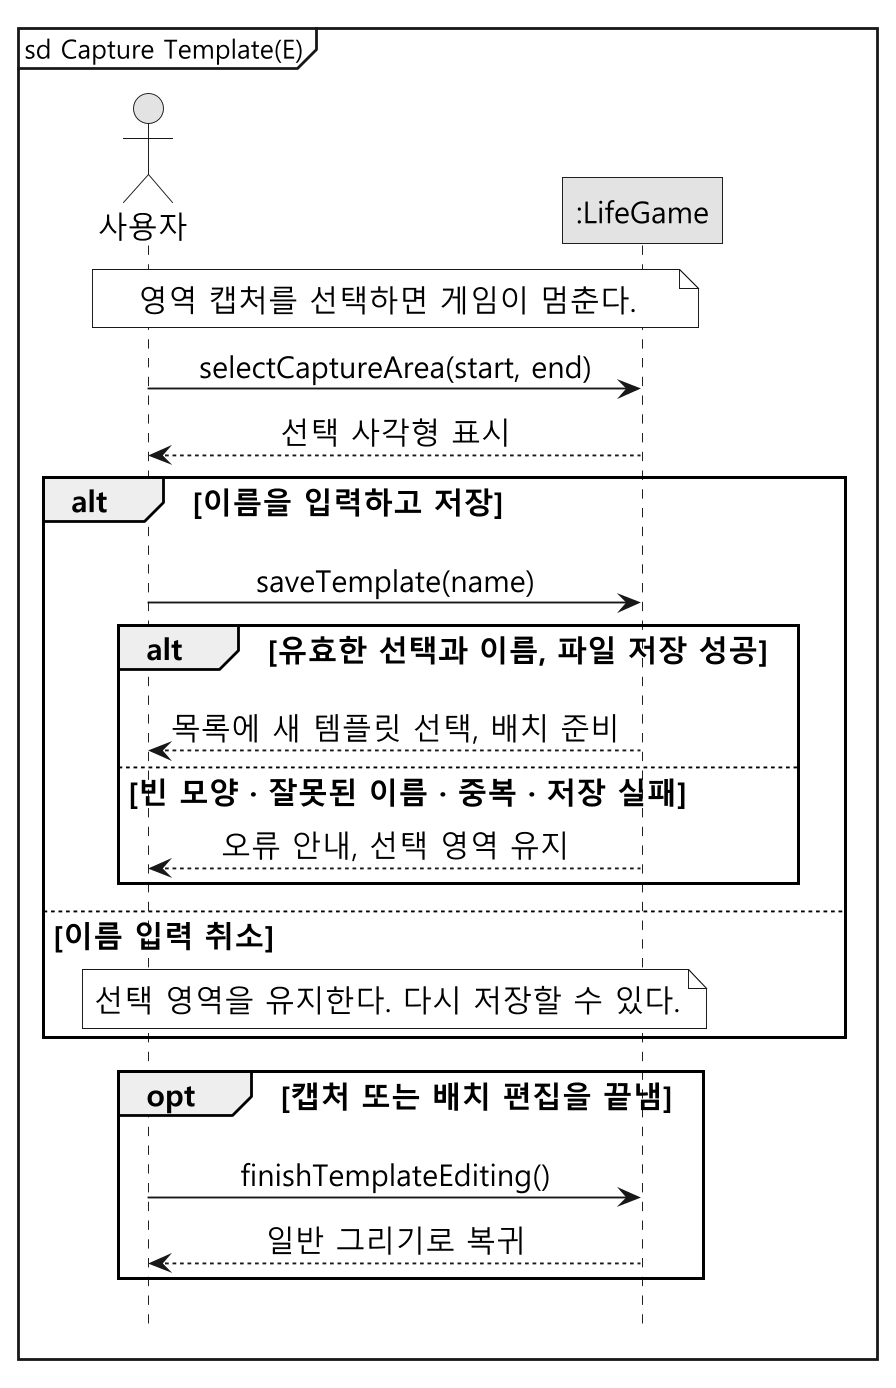

The diagram above was rendered by PlantUML. Its source (embedded in the PNG):
@startuml
!include ../theme.puml
mainframe sd Capture Template(E)
actor "사용자" as User
participant ":LifeGame" as Game
note over User, Game : 영역 캡처를 선택하면 게임이 멈춘다.
User -> Game : selectCaptureArea(start, end)
Game --> User : 선택 사각형 표시
alt 이름을 입력하고 저장
  User -> Game : saveTemplate(name)
  alt 유효한 선택과 이름, 파일 저장 성공
    Game --> User : 목록에 새 템플릿 선택, 배치 준비
  else 빈 모양 · 잘못된 이름 · 중복 · 저장 실패
    Game --> User : 오류 안내, 선택 영역 유지
  end
else 이름 입력 취소
  note over User, Game : 선택 영역을 유지한다. 다시 저장할 수 있다.
end
opt 캡처 또는 배치 편집을 끝냄
  User -> Game : finishTemplateEditing()
  Game --> User : 일반 그리기로 복귀
end
@enduml